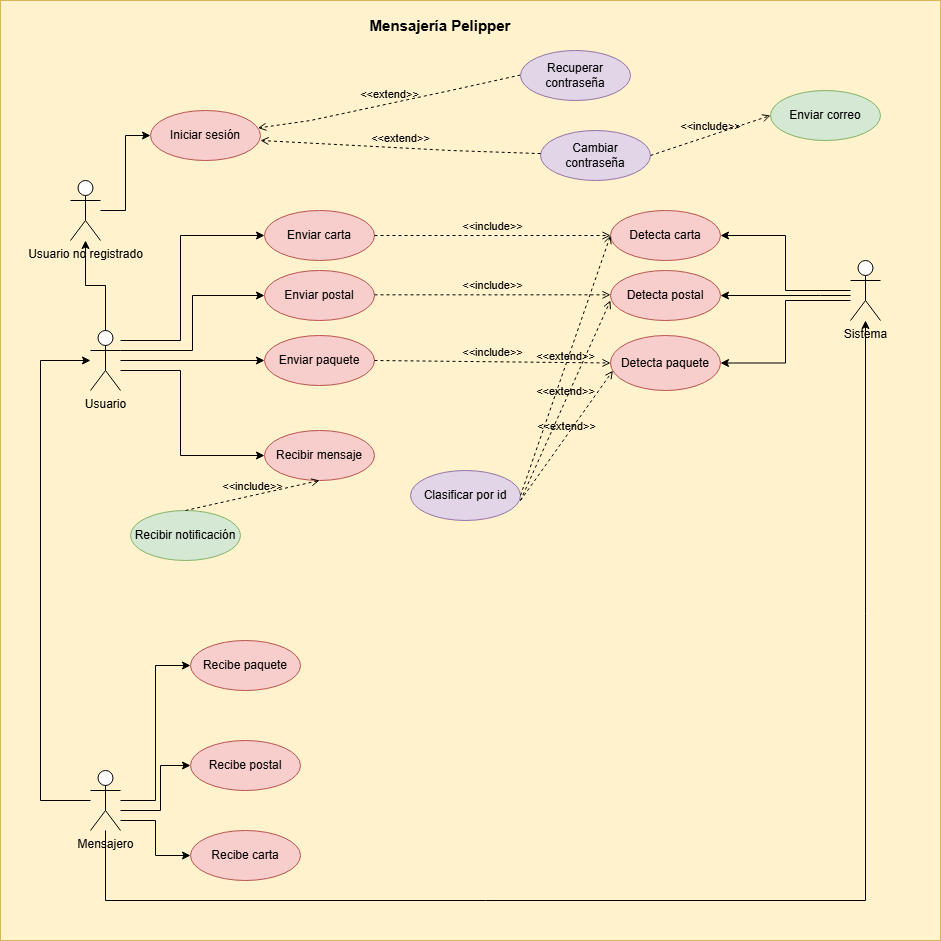

The diagram above was exported from draw.io. Its source (the exported page's mxGraphModel, read from the mxfile embedded in the PNG):
<mxGraphModel dx="1008" dy="1746" grid="1" gridSize="10" guides="1" tooltips="1" connect="1" arrows="1" fold="1" page="1" pageScale="1" pageWidth="827" pageHeight="1169" math="0" shadow="0">
  <root>
    <mxCell id="0" />
    <mxCell id="1" parent="0" />
    <mxCell id="p1aDOz5tOJX9KaM7EBay-15" value="" style="whiteSpace=wrap;html=1;aspect=fixed;fillColor=#fff2cc;strokeColor=#d6b656;" parent="1" vertex="1">
      <mxGeometry x="40" y="-230" width="940" height="940" as="geometry" />
    </mxCell>
    <mxCell id="p1aDOz5tOJX9KaM7EBay-3" style="edgeStyle=orthogonalEdgeStyle;rounded=0;orthogonalLoop=1;jettySize=auto;html=1;entryX=0;entryY=0.5;entryDx=0;entryDy=0;" parent="1" source="p1aDOz5tOJX9KaM7EBay-1" target="p1aDOz5tOJX9KaM7EBay-4" edge="1">
      <mxGeometry relative="1" as="geometry">
        <mxPoint x="300" y="130" as="targetPoint" />
      </mxGeometry>
    </mxCell>
    <mxCell id="p1aDOz5tOJX9KaM7EBay-6" style="edgeStyle=orthogonalEdgeStyle;rounded=0;orthogonalLoop=1;jettySize=auto;html=1;entryX=0;entryY=0.5;entryDx=0;entryDy=0;" parent="1" source="p1aDOz5tOJX9KaM7EBay-1" target="p1aDOz5tOJX9KaM7EBay-5" edge="1">
      <mxGeometry relative="1" as="geometry">
        <Array as="points">
          <mxPoint x="220" y="140" />
          <mxPoint x="220" y="225" />
        </Array>
      </mxGeometry>
    </mxCell>
    <mxCell id="p1aDOz5tOJX9KaM7EBay-19" style="edgeStyle=orthogonalEdgeStyle;rounded=0;orthogonalLoop=1;jettySize=auto;html=1;entryX=0;entryY=0.5;entryDx=0;entryDy=0;" parent="1" source="p1aDOz5tOJX9KaM7EBay-1" target="p1aDOz5tOJX9KaM7EBay-18" edge="1">
      <mxGeometry relative="1" as="geometry">
        <Array as="points">
          <mxPoint x="220" y="110" />
          <mxPoint x="220" y="5" />
        </Array>
      </mxGeometry>
    </mxCell>
    <mxCell id="p1aDOz5tOJX9KaM7EBay-20" style="edgeStyle=orthogonalEdgeStyle;rounded=0;orthogonalLoop=1;jettySize=auto;html=1;entryX=0;entryY=0.5;entryDx=0;entryDy=0;" parent="1" source="p1aDOz5tOJX9KaM7EBay-1" target="p1aDOz5tOJX9KaM7EBay-10" edge="1">
      <mxGeometry relative="1" as="geometry">
        <Array as="points">
          <mxPoint x="232" y="120" />
          <mxPoint x="232" y="65" />
        </Array>
      </mxGeometry>
    </mxCell>
    <mxCell id="p1aDOz5tOJX9KaM7EBay-1" value="&lt;div&gt;Usuario&lt;/div&gt;&lt;div&gt;&lt;br&gt;&lt;/div&gt;" style="shape=umlActor;verticalLabelPosition=bottom;verticalAlign=top;html=1;outlineConnect=0;" parent="1" vertex="1">
      <mxGeometry x="130" y="100" width="30" height="60" as="geometry" />
    </mxCell>
    <mxCell id="p1aDOz5tOJX9KaM7EBay-28" style="edgeStyle=orthogonalEdgeStyle;rounded=0;orthogonalLoop=1;jettySize=auto;html=1;entryX=1;entryY=0.5;entryDx=0;entryDy=0;" parent="1" source="p1aDOz5tOJX9KaM7EBay-2" target="p1aDOz5tOJX9KaM7EBay-24" edge="1">
      <mxGeometry relative="1" as="geometry" />
    </mxCell>
    <mxCell id="p1aDOz5tOJX9KaM7EBay-30" style="edgeStyle=orthogonalEdgeStyle;rounded=0;orthogonalLoop=1;jettySize=auto;html=1;entryX=1;entryY=0.5;entryDx=0;entryDy=0;" parent="1" source="p1aDOz5tOJX9KaM7EBay-2" target="p1aDOz5tOJX9KaM7EBay-26" edge="1">
      <mxGeometry relative="1" as="geometry">
        <Array as="points">
          <mxPoint x="860" y="65" />
          <mxPoint x="860" y="65" />
        </Array>
      </mxGeometry>
    </mxCell>
    <mxCell id="p1aDOz5tOJX9KaM7EBay-31" style="edgeStyle=orthogonalEdgeStyle;rounded=0;orthogonalLoop=1;jettySize=auto;html=1;entryX=1;entryY=0.5;entryDx=0;entryDy=0;" parent="1" source="p1aDOz5tOJX9KaM7EBay-2" target="p1aDOz5tOJX9KaM7EBay-27" edge="1">
      <mxGeometry relative="1" as="geometry">
        <Array as="points">
          <mxPoint x="825" y="70" />
          <mxPoint x="825" y="133" />
        </Array>
      </mxGeometry>
    </mxCell>
    <mxCell id="p1aDOz5tOJX9KaM7EBay-2" value="&lt;div&gt;Sistema&lt;br&gt;&lt;/div&gt;&lt;div&gt;&lt;br&gt;&lt;/div&gt;" style="shape=umlActor;verticalLabelPosition=bottom;verticalAlign=top;html=1;outlineConnect=0;" parent="1" vertex="1">
      <mxGeometry x="890" y="30" width="30" height="60" as="geometry" />
    </mxCell>
    <mxCell id="p1aDOz5tOJX9KaM7EBay-4" value="Enviar paquete" style="ellipse;whiteSpace=wrap;html=1;fillColor=#f8cecc;strokeColor=#b85450;" parent="1" vertex="1">
      <mxGeometry x="304" y="105" width="110" height="50" as="geometry" />
    </mxCell>
    <mxCell id="p1aDOz5tOJX9KaM7EBay-5" value="Recibir mensaje" style="ellipse;whiteSpace=wrap;html=1;fillColor=#f8cecc;strokeColor=#b85450;" parent="1" vertex="1">
      <mxGeometry x="304" y="200" width="110" height="50" as="geometry" />
    </mxCell>
    <mxCell id="p1aDOz5tOJX9KaM7EBay-8" value="Recibe postal" style="ellipse;whiteSpace=wrap;html=1;fillColor=#f8cecc;strokeColor=#b85450;" parent="1" vertex="1">
      <mxGeometry x="230" y="510" width="110" height="50" as="geometry" />
    </mxCell>
    <mxCell id="p1aDOz5tOJX9KaM7EBay-9" value="&lt;div&gt;Recibir notificación&lt;/div&gt;" style="ellipse;whiteSpace=wrap;html=1;fillColor=#d5e8d4;strokeColor=#82b366;" parent="1" vertex="1">
      <mxGeometry x="170" y="280" width="110" height="50" as="geometry" />
    </mxCell>
    <mxCell id="p1aDOz5tOJX9KaM7EBay-10" value="Enviar postal" style="ellipse;whiteSpace=wrap;html=1;fillColor=#f8cecc;strokeColor=#b85450;" parent="1" vertex="1">
      <mxGeometry x="304" y="40" width="110" height="50" as="geometry" />
    </mxCell>
    <mxCell id="p1aDOz5tOJX9KaM7EBay-13" value="&amp;lt;&amp;lt;include&amp;gt;&amp;gt;" style="html=1;verticalAlign=bottom;labelBackgroundColor=none;endArrow=open;endFill=0;dashed=1;rounded=0;entryX=0.5;entryY=1;entryDx=0;entryDy=0;exitX=0.5;exitY=0;exitDx=0;exitDy=0;" parent="1" source="p1aDOz5tOJX9KaM7EBay-9" target="p1aDOz5tOJX9KaM7EBay-5" edge="1">
      <mxGeometry width="160" relative="1" as="geometry">
        <mxPoint x="430" y="400" as="sourcePoint" />
        <mxPoint x="590" y="400" as="targetPoint" />
      </mxGeometry>
    </mxCell>
    <mxCell id="p1aDOz5tOJX9KaM7EBay-18" value="Enviar carta" style="ellipse;whiteSpace=wrap;html=1;fillColor=#f8cecc;strokeColor=#b85450;" parent="1" vertex="1">
      <mxGeometry x="304" y="-20" width="110" height="50" as="geometry" />
    </mxCell>
    <mxCell id="p1aDOz5tOJX9KaM7EBay-32" style="edgeStyle=orthogonalEdgeStyle;rounded=0;orthogonalLoop=1;jettySize=auto;html=1;" parent="1" source="p1aDOz5tOJX9KaM7EBay-21" target="p1aDOz5tOJX9KaM7EBay-1" edge="1">
      <mxGeometry relative="1" as="geometry">
        <mxPoint x="150" y="200" as="targetPoint" />
        <Array as="points">
          <mxPoint x="80" y="570" />
          <mxPoint x="80" y="130" />
        </Array>
      </mxGeometry>
    </mxCell>
    <mxCell id="p1aDOz5tOJX9KaM7EBay-33" style="edgeStyle=orthogonalEdgeStyle;rounded=0;orthogonalLoop=1;jettySize=auto;html=1;entryX=0;entryY=0.5;entryDx=0;entryDy=0;" parent="1" source="p1aDOz5tOJX9KaM7EBay-21" target="p1aDOz5tOJX9KaM7EBay-23" edge="1">
      <mxGeometry relative="1" as="geometry" />
    </mxCell>
    <mxCell id="p1aDOz5tOJX9KaM7EBay-34" style="edgeStyle=orthogonalEdgeStyle;rounded=0;orthogonalLoop=1;jettySize=auto;html=1;entryX=0;entryY=0.5;entryDx=0;entryDy=0;" parent="1" source="p1aDOz5tOJX9KaM7EBay-21" target="p1aDOz5tOJX9KaM7EBay-8" edge="1">
      <mxGeometry relative="1" as="geometry">
        <Array as="points">
          <mxPoint x="200" y="580" />
          <mxPoint x="200" y="535" />
        </Array>
      </mxGeometry>
    </mxCell>
    <mxCell id="p1aDOz5tOJX9KaM7EBay-35" style="edgeStyle=orthogonalEdgeStyle;rounded=0;orthogonalLoop=1;jettySize=auto;html=1;entryX=0;entryY=0.5;entryDx=0;entryDy=0;" parent="1" source="p1aDOz5tOJX9KaM7EBay-21" target="p1aDOz5tOJX9KaM7EBay-25" edge="1">
      <mxGeometry relative="1" as="geometry">
        <Array as="points">
          <mxPoint x="195" y="590" />
          <mxPoint x="195" y="625" />
        </Array>
      </mxGeometry>
    </mxCell>
    <mxCell id="CRg9ASiPds9Y9MKvqujk-10" style="edgeStyle=orthogonalEdgeStyle;rounded=0;orthogonalLoop=1;jettySize=auto;html=1;" parent="1" source="p1aDOz5tOJX9KaM7EBay-21" target="p1aDOz5tOJX9KaM7EBay-2" edge="1">
      <mxGeometry relative="1" as="geometry">
        <Array as="points">
          <mxPoint x="145" y="670" />
          <mxPoint x="905" y="670" />
        </Array>
      </mxGeometry>
    </mxCell>
    <mxCell id="p1aDOz5tOJX9KaM7EBay-21" value="&lt;div&gt;Mensajero&lt;/div&gt;&lt;div&gt;&lt;br&gt;&lt;/div&gt;" style="shape=umlActor;verticalLabelPosition=bottom;verticalAlign=top;html=1;outlineConnect=0;" parent="1" vertex="1">
      <mxGeometry x="130" y="540" width="30" height="60" as="geometry" />
    </mxCell>
    <mxCell id="p1aDOz5tOJX9KaM7EBay-22" value="&lt;b&gt;&lt;font style=&quot;font-size: 15px;&quot;&gt;Mensajería Pelipper&lt;/font&gt;&lt;/b&gt;" style="text;html=1;align=center;verticalAlign=middle;whiteSpace=wrap;rounded=0;" parent="1" vertex="1">
      <mxGeometry x="370" y="-220" width="220" height="30" as="geometry" />
    </mxCell>
    <mxCell id="p1aDOz5tOJX9KaM7EBay-23" value="Recibe paquete" style="ellipse;whiteSpace=wrap;html=1;fillColor=#f8cecc;strokeColor=#b85450;" parent="1" vertex="1">
      <mxGeometry x="230" y="410" width="110" height="50" as="geometry" />
    </mxCell>
    <mxCell id="p1aDOz5tOJX9KaM7EBay-24" value="Detecta carta" style="ellipse;whiteSpace=wrap;html=1;fillColor=#f8cecc;strokeColor=#b85450;" parent="1" vertex="1">
      <mxGeometry x="650" y="-20" width="110" height="50" as="geometry" />
    </mxCell>
    <mxCell id="p1aDOz5tOJX9KaM7EBay-25" value="&lt;div&gt;Recibe carta&lt;/div&gt;" style="ellipse;whiteSpace=wrap;html=1;fillColor=#f8cecc;strokeColor=#b85450;" parent="1" vertex="1">
      <mxGeometry x="230" y="600" width="110" height="50" as="geometry" />
    </mxCell>
    <mxCell id="p1aDOz5tOJX9KaM7EBay-26" value="Detecta postal" style="ellipse;whiteSpace=wrap;html=1;fillColor=#f8cecc;strokeColor=#b85450;" parent="1" vertex="1">
      <mxGeometry x="650" y="40" width="110" height="50" as="geometry" />
    </mxCell>
    <mxCell id="p1aDOz5tOJX9KaM7EBay-27" value="Detecta paquete" style="ellipse;whiteSpace=wrap;html=1;fillColor=#f8cecc;strokeColor=#b85450;" parent="1" vertex="1">
      <mxGeometry x="650" y="105" width="110" height="55" as="geometry" />
    </mxCell>
    <mxCell id="p1aDOz5tOJX9KaM7EBay-36" value="Clasificar por id" style="ellipse;whiteSpace=wrap;html=1;fillColor=#e1d5e7;strokeColor=#9673a6;" parent="1" vertex="1">
      <mxGeometry x="450" y="240" width="110" height="50" as="geometry" />
    </mxCell>
    <mxCell id="p1aDOz5tOJX9KaM7EBay-39" style="edgeStyle=orthogonalEdgeStyle;rounded=0;orthogonalLoop=1;jettySize=auto;html=1;entryX=0;entryY=0.5;entryDx=0;entryDy=0;" parent="1" source="p1aDOz5tOJX9KaM7EBay-37" target="p1aDOz5tOJX9KaM7EBay-38" edge="1">
      <mxGeometry relative="1" as="geometry" />
    </mxCell>
    <mxCell id="p1aDOz5tOJX9KaM7EBay-40" style="edgeStyle=orthogonalEdgeStyle;rounded=0;orthogonalLoop=1;jettySize=auto;html=1;" parent="1" source="p1aDOz5tOJX9KaM7EBay-1" target="p1aDOz5tOJX9KaM7EBay-37" edge="1">
      <mxGeometry relative="1" as="geometry" />
    </mxCell>
    <mxCell id="p1aDOz5tOJX9KaM7EBay-37" value="&lt;div&gt;Usuario no registrado&lt;br&gt;&lt;/div&gt;&lt;div&gt;&lt;br&gt;&lt;/div&gt;" style="shape=umlActor;verticalLabelPosition=bottom;verticalAlign=top;html=1;outlineConnect=0;" parent="1" vertex="1">
      <mxGeometry x="110" y="-50" width="30" height="60" as="geometry" />
    </mxCell>
    <mxCell id="p1aDOz5tOJX9KaM7EBay-38" value="Iniciar sesión" style="ellipse;whiteSpace=wrap;html=1;fillColor=#f8cecc;strokeColor=#b85450;" parent="1" vertex="1">
      <mxGeometry x="190" y="-120" width="110" height="50" as="geometry" />
    </mxCell>
    <mxCell id="CRg9ASiPds9Y9MKvqujk-1" value="&amp;lt;&amp;lt;extend&amp;gt;&amp;gt;" style="html=1;verticalAlign=bottom;labelBackgroundColor=none;endArrow=open;endFill=0;dashed=1;rounded=0;" parent="1" target="p1aDOz5tOJX9KaM7EBay-38" edge="1">
      <mxGeometry width="160" relative="1" as="geometry">
        <mxPoint x="560" y="-155.5" as="sourcePoint" />
        <mxPoint x="400" y="-120" as="targetPoint" />
        <Array as="points">
          <mxPoint x="490" y="-140" />
          <mxPoint x="350" y="-110" />
        </Array>
      </mxGeometry>
    </mxCell>
    <mxCell id="CRg9ASiPds9Y9MKvqujk-2" value="Recuperar contraseña" style="ellipse;whiteSpace=wrap;html=1;fillColor=#e1d5e7;strokeColor=#9673a6;" parent="1" vertex="1">
      <mxGeometry x="560" y="-180" width="110" height="50" as="geometry" />
    </mxCell>
    <mxCell id="CRg9ASiPds9Y9MKvqujk-3" value="Cambiar contraseña" style="ellipse;whiteSpace=wrap;html=1;fillColor=#e1d5e7;strokeColor=#9673a6;" parent="1" vertex="1">
      <mxGeometry x="580" y="-100" width="110" height="50" as="geometry" />
    </mxCell>
    <mxCell id="CRg9ASiPds9Y9MKvqujk-4" value="&amp;lt;&amp;lt;extend&amp;gt;&amp;gt;" style="html=1;verticalAlign=bottom;labelBackgroundColor=none;endArrow=open;endFill=0;dashed=1;rounded=0;" parent="1" source="CRg9ASiPds9Y9MKvqujk-3" edge="1">
      <mxGeometry width="160" relative="1" as="geometry">
        <mxPoint x="570" y="-100.5" as="sourcePoint" />
        <mxPoint x="300" y="-90" as="targetPoint" />
        <Array as="points">
          <mxPoint x="490" y="-80" />
        </Array>
      </mxGeometry>
    </mxCell>
    <mxCell id="CRg9ASiPds9Y9MKvqujk-5" value="Enviar correo" style="ellipse;whiteSpace=wrap;html=1;fillColor=#d5e8d4;strokeColor=#82b366;" parent="1" vertex="1">
      <mxGeometry x="810" y="-140" width="110" height="50" as="geometry" />
    </mxCell>
    <mxCell id="CRg9ASiPds9Y9MKvqujk-6" value="&amp;lt;&amp;lt;include&amp;gt;&amp;gt;" style="html=1;verticalAlign=bottom;labelBackgroundColor=none;endArrow=open;endFill=0;dashed=1;rounded=0;exitX=1;exitY=0.5;exitDx=0;exitDy=0;entryX=0;entryY=0.5;entryDx=0;entryDy=0;" parent="1" source="CRg9ASiPds9Y9MKvqujk-3" target="CRg9ASiPds9Y9MKvqujk-5" edge="1">
      <mxGeometry width="160" relative="1" as="geometry">
        <mxPoint x="640" y="-120" as="sourcePoint" />
        <mxPoint x="800" y="-120" as="targetPoint" />
      </mxGeometry>
    </mxCell>
    <mxCell id="CRg9ASiPds9Y9MKvqujk-7" value="&amp;lt;&amp;lt;include&amp;gt;&amp;gt;" style="html=1;verticalAlign=bottom;labelBackgroundColor=none;endArrow=open;endFill=0;dashed=1;rounded=0;exitX=1;exitY=0.5;exitDx=0;exitDy=0;entryX=0;entryY=0.5;entryDx=0;entryDy=0;" parent="1" source="p1aDOz5tOJX9KaM7EBay-18" target="p1aDOz5tOJX9KaM7EBay-24" edge="1">
      <mxGeometry width="160" relative="1" as="geometry">
        <mxPoint x="450" as="sourcePoint" />
        <mxPoint x="610" as="targetPoint" />
      </mxGeometry>
    </mxCell>
    <mxCell id="CRg9ASiPds9Y9MKvqujk-8" value="&amp;lt;&amp;lt;include&amp;gt;&amp;gt;" style="html=1;verticalAlign=bottom;labelBackgroundColor=none;endArrow=open;endFill=0;dashed=1;rounded=0;exitX=1;exitY=0.5;exitDx=0;exitDy=0;entryX=0;entryY=0.5;entryDx=0;entryDy=0;" parent="1" edge="1">
      <mxGeometry width="160" relative="1" as="geometry">
        <mxPoint x="414" y="64.33" as="sourcePoint" />
        <mxPoint x="650" y="64.33" as="targetPoint" />
        <Array as="points">
          <mxPoint x="530" y="64.33" />
        </Array>
      </mxGeometry>
    </mxCell>
    <mxCell id="CRg9ASiPds9Y9MKvqujk-9" value="&amp;lt;&amp;lt;include&amp;gt;&amp;gt;" style="html=1;verticalAlign=bottom;labelBackgroundColor=none;endArrow=open;endFill=0;dashed=1;rounded=0;exitX=1;exitY=0.5;exitDx=0;exitDy=0;entryX=0;entryY=0.5;entryDx=0;entryDy=0;" parent="1" target="p1aDOz5tOJX9KaM7EBay-27" edge="1">
      <mxGeometry width="160" relative="1" as="geometry">
        <mxPoint x="414" y="130" as="sourcePoint" />
        <mxPoint x="650" y="130" as="targetPoint" />
        <Array as="points" />
      </mxGeometry>
    </mxCell>
    <mxCell id="ky96Y5mDzK7PVAWGi0QP-2" value="&amp;lt;&amp;lt;extend&amp;gt;&amp;gt;" style="html=1;verticalAlign=bottom;labelBackgroundColor=none;endArrow=open;endFill=0;dashed=1;rounded=0;entryX=0;entryY=0.5;entryDx=0;entryDy=0;exitX=1;exitY=0.5;exitDx=0;exitDy=0;" edge="1" parent="1" source="p1aDOz5tOJX9KaM7EBay-36" target="p1aDOz5tOJX9KaM7EBay-24">
      <mxGeometry width="160" relative="1" as="geometry">
        <mxPoint x="565" y="324.5" as="sourcePoint" />
        <mxPoint x="725" y="324.5" as="targetPoint" />
      </mxGeometry>
    </mxCell>
    <mxCell id="ky96Y5mDzK7PVAWGi0QP-3" value="&amp;lt;&amp;lt;extend&amp;gt;&amp;gt;" style="html=1;verticalAlign=bottom;labelBackgroundColor=none;endArrow=open;endFill=0;dashed=1;rounded=0;" edge="1" parent="1">
      <mxGeometry width="160" relative="1" as="geometry">
        <mxPoint x="560" y="270" as="sourcePoint" />
        <mxPoint x="650" y="70" as="targetPoint" />
      </mxGeometry>
    </mxCell>
    <mxCell id="ky96Y5mDzK7PVAWGi0QP-4" value="&amp;lt;&amp;lt;extend&amp;gt;&amp;gt;" style="html=1;verticalAlign=bottom;labelBackgroundColor=none;endArrow=open;endFill=0;dashed=1;rounded=0;entryX=0.022;entryY=0.64;entryDx=0;entryDy=0;entryPerimeter=0;" edge="1" parent="1" target="p1aDOz5tOJX9KaM7EBay-27">
      <mxGeometry width="160" relative="1" as="geometry">
        <mxPoint x="560" y="270" as="sourcePoint" />
        <mxPoint x="720" y="270" as="targetPoint" />
      </mxGeometry>
    </mxCell>
  </root>
</mxGraphModel>